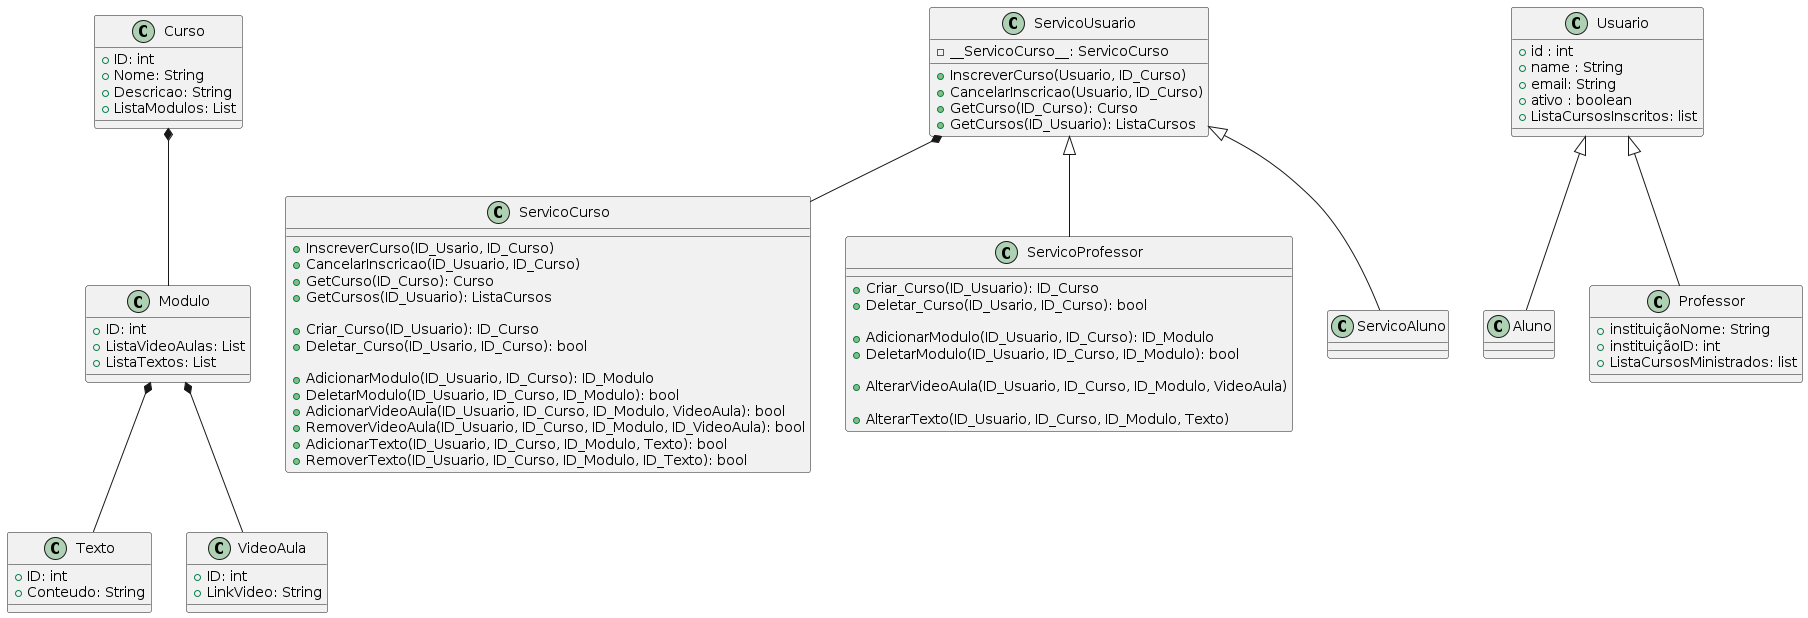

The diagram above was rendered by PlantUML. Its source (embedded in the PNG):
@startuml

class Curso {
    + ID: int
    + Nome: String
    + Descricao: String
    + ListaModulos: List
}

class Modulo {
    + ID: int
    + ListaVideoAulas: List
    + ListaTextos: List
}

class Texto {
    + ID: int
    + Conteudo: String
}

class VideoAula {
    + ID: int
    + LinkVideo: String
}

class ServicoCurso {
    + InscreverCurso(ID_Usario, ID_Curso)
    + CancelarInscricao(ID_Usuario, ID_Curso)
    + GetCurso(ID_Curso): Curso
    + GetCursos(ID_Usuario): ListaCursos

    + Criar_Curso(ID_Usuario): ID_Curso
    + Deletar_Curso(ID_Usario, ID_Curso): bool

    + AdicionarModulo(ID_Usuario, ID_Curso): ID_Modulo
    + DeletarModulo(ID_Usuario, ID_Curso, ID_Modulo): bool
    + AdicionarVideoAula(ID_Usuario, ID_Curso, ID_Modulo, VideoAula): bool
    + RemoverVideoAula(ID_Usuario, ID_Curso, ID_Modulo, ID_VideoAula): bool
    + AdicionarTexto(ID_Usuario, ID_Curso, ID_Modulo, Texto): bool
    + RemoverTexto(ID_Usuario, ID_Curso, ID_Modulo, ID_Texto): bool
}

class ServicoUsuario {
    - __ServicoCurso__: ServicoCurso
    + InscreverCurso(Usuario, ID_Curso)
    + CancelarInscricao(Usuario, ID_Curso)
    + GetCurso(ID_Curso): Curso
    + GetCursos(ID_Usuario): ListaCursos
}

class ServicoProfessor {
    + Criar_Curso(ID_Usuario): ID_Curso
    + Deletar_Curso(ID_Usario, ID_Curso): bool

    + AdicionarModulo(ID_Usuario, ID_Curso): ID_Modulo
    + DeletarModulo(ID_Usuario, ID_Curso, ID_Modulo): bool

    + AlterarVideoAula(ID_Usuario, ID_Curso, ID_Modulo, VideoAula)
    
    + AlterarTexto(ID_Usuario, ID_Curso, ID_Modulo, Texto)
}

class ServicoAluno {

}
class Usuario {
    + id : int
    + name : String
    + email: String
    + ativo : boolean
    + ListaCursosInscritos: list
}

class Aluno {
}

class Professor {
    + instituiçãoNome: String
    + instituiçãoID: int
    + ListaCursosMinistrados: list
}

Usuario <|-- Aluno
Usuario <|-- Professor


ServicoUsuario <|-- ServicoAluno
ServicoUsuario <|-- ServicoProfessor

ServicoUsuario  *-- ServicoCurso

Curso *-- Modulo
Modulo *-- Texto
Modulo *-- VideoAula

@endumlW